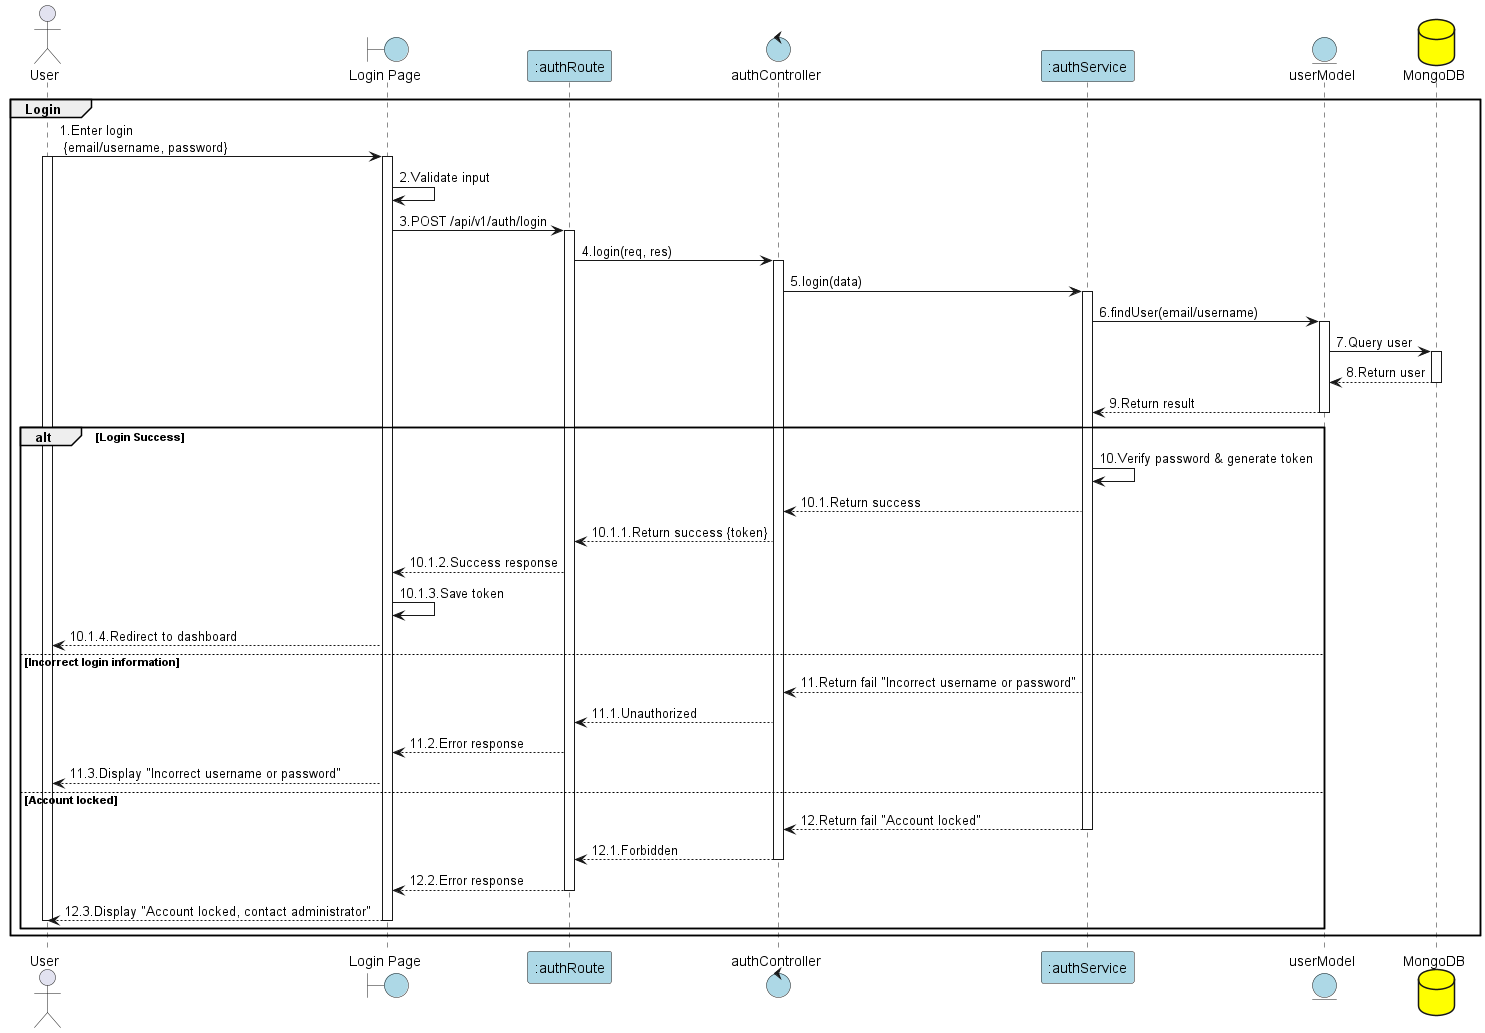

The diagram above was rendered by PlantUML. Its source (embedded in the PNG):
@startuml Login

actor User as "User"
boundary "Login Page" as View #lightblue
participant ":authRoute" as Routes_FE #lightblue
control "authController" as Controller #lightblue
participant ":authService" as Service #lightblue
entity "userModel" as Model #lightblue
database "MongoDB" as MongoDB #yellow

group Login
User -> View: 1.Enter login\n {email/username, password}
activate View
activate User

View -> View: 2.Validate input
View -> Routes_FE: 3.POST /api/v1/auth/login
activate Routes_FE

Routes_FE -> Controller: 4.login(req, res)
activate Controller

Controller -> Service: 5.login(data)
activate Service

Service -> Model: 6.findUser(email/username)
activate Model

Model -> MongoDB: 7.Query user
activate MongoDB
MongoDB --> Model: 8.Return user
deactivate MongoDB

Model --> Service: 9.Return result
deactivate Model

alt Login Success
    Service -> Service: 10.Verify password & generate token
    Service --> Controller: 10.1.Return success

    Controller --> Routes_FE: 10.1.1.Return success {token}

    Routes_FE --> View: 10.1.2.Success response

    View -> View: 10.1.3.Save token
    View --> User: 10.1.4.Redirect to dashboard

else Incorrect login information
    Service --> Controller: 11.Return fail "Incorrect username or password"

    Controller --> Routes_FE: 11.1.Unauthorized

    Routes_FE --> View: 11.2.Error response

    View --> User: 11.3.Display "Incorrect username or password"

else Account locked
    Service --> Controller: 12.Return fail "Account locked"
    deactivate Service

    Controller --> Routes_FE: 12.1.Forbidden
    deactivate Controller

    Routes_FE --> View: 12.2.Error response
    deactivate Routes_FE

    View --> User: 12.3.Display "Account locked, contact administrator"
    deactivate View
    deactivate User
end
end

@enduml